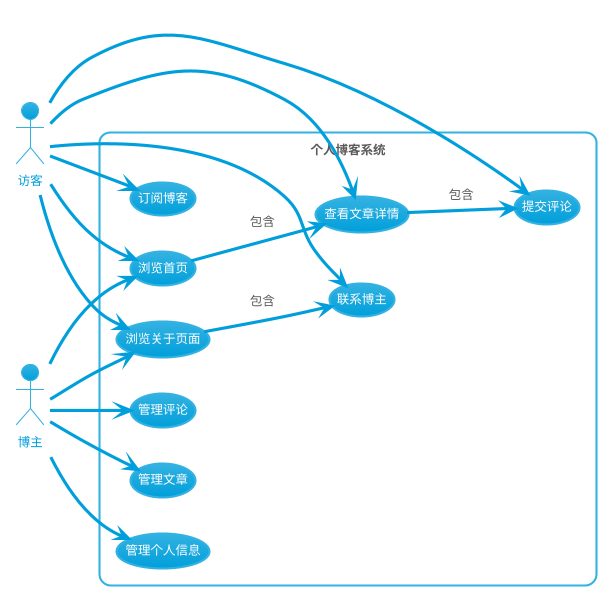

The diagram above was rendered by PlantUML. Its source (embedded in the PNG):
@startuml
!theme bluegray
left to right direction
actor 访客 as Visitor
actor 博主 as Admin

rectangle "个人博客系统" {
  usecase "浏览首页" as UC1
  usecase "查看文章详情" as UC2
  usecase "浏览关于页面" as UC3
  usecase "提交评论" as UC4
  usecase "订阅博客" as UC5
  usecase "联系博主" as UC6
  usecase "管理评论" as UC7
  usecase "管理文章" as UC8
  usecase "管理个人信息" as UC9
  
  UC1 --> UC2 : 包含
  UC2 --> UC4 : 包含
  UC3 --> UC6 : 包含
}

Visitor --> UC1
Visitor --> UC2
Visitor --> UC3
Visitor --> UC4
Visitor --> UC5
Visitor --> UC6

Admin --> UC7
Admin --> UC8
Admin --> UC9
Admin --> UC1
Admin --> UC3
@enduml